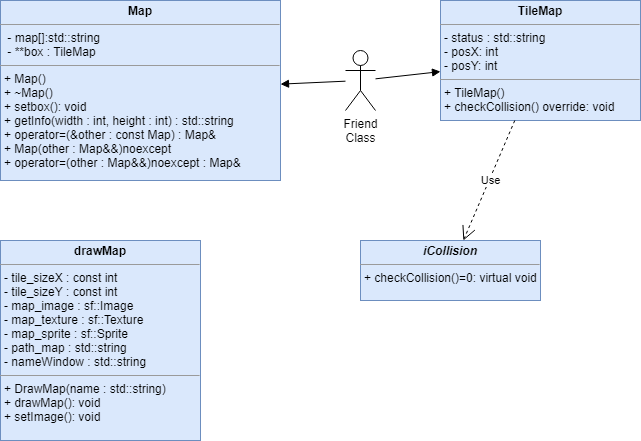

The diagram above was exported from draw.io. Its source (the exported page's mxGraphModel, read from the mxfile embedded in the PNG):
<mxGraphModel dx="1348" dy="795" grid="1" gridSize="10" guides="1" tooltips="1" connect="1" arrows="1" fold="1" page="1" pageScale="1" pageWidth="1169" pageHeight="827" background="none" math="0" shadow="0">
  <root>
    <mxCell id="0" />
    <mxCell id="1" parent="0" />
    <mxCell id="QIoBPBcvdL_Y5jLuDFpD-41" value="&lt;p style=&quot;margin: 0px ; margin-top: 4px ; text-align: center&quot;&gt;&lt;b&gt;Map&lt;/b&gt;&lt;/p&gt;&lt;hr size=&quot;1&quot;&gt;&lt;p style=&quot;margin: 0px ; margin-left: 4px&quot;&gt;&lt;span&gt;&amp;nbsp;- map[]:std::string&lt;/span&gt;&lt;/p&gt;&lt;p style=&quot;margin: 0px ; margin-left: 4px&quot;&gt;&lt;span&gt;&amp;nbsp;- **box : TileMap&lt;/span&gt;&lt;br&gt;&lt;/p&gt;&lt;hr size=&quot;1&quot;&gt;&lt;p style=&quot;margin: 0px ; margin-left: 4px&quot;&gt;+ Map()&lt;/p&gt;&lt;p style=&quot;margin: 0px ; margin-left: 4px&quot;&gt;+ ~Map()&lt;/p&gt;&lt;p style=&quot;margin: 0px ; margin-left: 4px&quot;&gt;+ setbox(): void&lt;/p&gt;&lt;p style=&quot;margin: 0px ; margin-left: 4px&quot;&gt;+ getInfo(width : int, height : int) : std::string&lt;/p&gt;&lt;p style=&quot;margin: 0px ; margin-left: 4px&quot;&gt;+ operator=(&amp;amp;other : const Map) : Map&amp;amp;&lt;/p&gt;&lt;p style=&quot;margin: 0px ; margin-left: 4px&quot;&gt;+ Map(other : Map&amp;amp;&amp;amp;)noexcept&lt;/p&gt;&lt;p style=&quot;margin: 0px ; margin-left: 4px&quot;&gt;+ operator=(other : Map&amp;amp;&amp;amp;)noexcept : Map&amp;amp;&lt;/p&gt;" style="verticalAlign=top;align=left;overflow=fill;fontSize=12;fontFamily=Helvetica;html=1;fillColor=#dae8fc;strokeColor=#6c8ebf;" parent="1" vertex="1">
      <mxGeometry x="80" y="40" width="280" height="180" as="geometry" />
    </mxCell>
    <mxCell id="QIoBPBcvdL_Y5jLuDFpD-46" value="&lt;p style=&quot;margin: 0px ; margin-top: 4px ; text-align: center&quot;&gt;&lt;b&gt;&lt;i&gt;iCollision&lt;/i&gt;&lt;/b&gt;&lt;/p&gt;&lt;hr size=&quot;1&quot;&gt;&lt;p style=&quot;margin: 0px ; margin-left: 4px&quot;&gt;+ checkCollision()=0: virtual void&lt;/p&gt;" style="verticalAlign=top;align=left;overflow=fill;fontSize=12;fontFamily=Helvetica;html=1;fillColor=#dae8fc;strokeColor=#6c8ebf;" parent="1" vertex="1">
      <mxGeometry x="440" y="280" width="180" height="60" as="geometry" />
    </mxCell>
    <mxCell id="QIoBPBcvdL_Y5jLuDFpD-47" value="&lt;p style=&quot;margin: 0px ; margin-top: 4px ; text-align: center&quot;&gt;&lt;b&gt;drawMap&lt;/b&gt;&lt;/p&gt;&lt;hr size=&quot;1&quot;&gt;&lt;p style=&quot;margin: 0px ; margin-left: 4px&quot;&gt;- tile_sizeX : const int&lt;/p&gt;&lt;p style=&quot;margin: 0px ; margin-left: 4px&quot;&gt;- tile_sizeY : const int&lt;/p&gt;&lt;p style=&quot;margin: 0px ; margin-left: 4px&quot;&gt;- map_image : sf::Image&lt;/p&gt;&lt;p style=&quot;margin: 0px ; margin-left: 4px&quot;&gt;&lt;span&gt;- map_texture : sf::Texture&lt;/span&gt;&lt;/p&gt;&lt;p style=&quot;margin: 0px ; margin-left: 4px&quot;&gt;- map_sprite : sf::Sprite&lt;/p&gt;&lt;p style=&quot;margin: 0px ; margin-left: 4px&quot;&gt;- path_map : std::string&lt;/p&gt;&lt;p style=&quot;margin: 0px ; margin-left: 4px&quot;&gt;- nameWindow : std::string&lt;/p&gt;&lt;hr size=&quot;1&quot;&gt;&lt;p style=&quot;margin: 0px ; margin-left: 4px&quot;&gt;+ DrawMap(name : std::string)&lt;/p&gt;&lt;p style=&quot;margin: 0px ; margin-left: 4px&quot;&gt;+ drawMap(): void&lt;/p&gt;&lt;p style=&quot;margin: 0px ; margin-left: 4px&quot;&gt;+ setImage(): void&lt;/p&gt;" style="verticalAlign=top;align=left;overflow=fill;fontSize=12;fontFamily=Helvetica;html=1;fillColor=#dae8fc;strokeColor=#6c8ebf;" parent="1" vertex="1">
      <mxGeometry x="80" y="280" width="200" height="200" as="geometry" />
    </mxCell>
    <mxCell id="QIoBPBcvdL_Y5jLuDFpD-48" value="&lt;p style=&quot;margin: 0px ; margin-top: 4px ; text-align: center&quot;&gt;&lt;b&gt;TileMap&lt;/b&gt;&lt;/p&gt;&lt;hr size=&quot;1&quot;&gt;&lt;p style=&quot;margin: 0px ; margin-left: 4px&quot;&gt;- status : std::string&lt;/p&gt;&lt;p style=&quot;margin: 0px ; margin-left: 4px&quot;&gt;- posX: int&lt;/p&gt;&lt;p style=&quot;margin: 0px ; margin-left: 4px&quot;&gt;- posY: int&lt;/p&gt;&lt;hr size=&quot;1&quot;&gt;&lt;p style=&quot;margin: 0px ; margin-left: 4px&quot;&gt;+ TileMap()&lt;/p&gt;&lt;p style=&quot;margin: 0px ; margin-left: 4px&quot;&gt;+ checkCollision() override: void&lt;/p&gt;" style="verticalAlign=top;align=left;overflow=fill;fontSize=12;fontFamily=Helvetica;html=1;fillColor=#dae8fc;strokeColor=#6c8ebf;" parent="1" vertex="1">
      <mxGeometry x="520" y="40" width="200" height="120" as="geometry" />
    </mxCell>
    <mxCell id="QIoBPBcvdL_Y5jLuDFpD-49" value="Use" style="endArrow=open;endSize=12;dashed=1;html=1;" parent="1" source="QIoBPBcvdL_Y5jLuDFpD-48" target="QIoBPBcvdL_Y5jLuDFpD-46" edge="1">
      <mxGeometry x="-0.0086" y="1" width="160" relative="1" as="geometry">
        <mxPoint x="540" y="310" as="sourcePoint" />
        <mxPoint x="530" y="210" as="targetPoint" />
        <Array as="points" />
        <mxPoint as="offset" />
      </mxGeometry>
    </mxCell>
    <mxCell id="QIoBPBcvdL_Y5jLuDFpD-58" value="" style="endArrow=block;startArrow=none;endFill=1;startFill=1;html=1;" parent="1" source="QIoBPBcvdL_Y5jLuDFpD-59" target="QIoBPBcvdL_Y5jLuDFpD-48" edge="1">
      <mxGeometry width="160" relative="1" as="geometry">
        <mxPoint x="400" y="110" as="sourcePoint" />
        <mxPoint x="560" y="110" as="targetPoint" />
      </mxGeometry>
    </mxCell>
    <mxCell id="QIoBPBcvdL_Y5jLuDFpD-59" value="Friend&lt;br&gt;Class&lt;br&gt;" style="shape=umlActor;verticalLabelPosition=bottom;verticalAlign=top;html=1;" parent="1" vertex="1">
      <mxGeometry x="425" y="90" width="30" height="60" as="geometry" />
    </mxCell>
    <mxCell id="QIoBPBcvdL_Y5jLuDFpD-60" value="" style="endArrow=none;startArrow=block;endFill=1;startFill=1;html=1;" parent="1" source="QIoBPBcvdL_Y5jLuDFpD-41" target="QIoBPBcvdL_Y5jLuDFpD-59" edge="1">
      <mxGeometry width="160" relative="1" as="geometry">
        <mxPoint x="360" y="119.5" as="sourcePoint" />
        <mxPoint x="520" y="107.5" as="targetPoint" />
      </mxGeometry>
    </mxCell>
  </root>
</mxGraphModel>